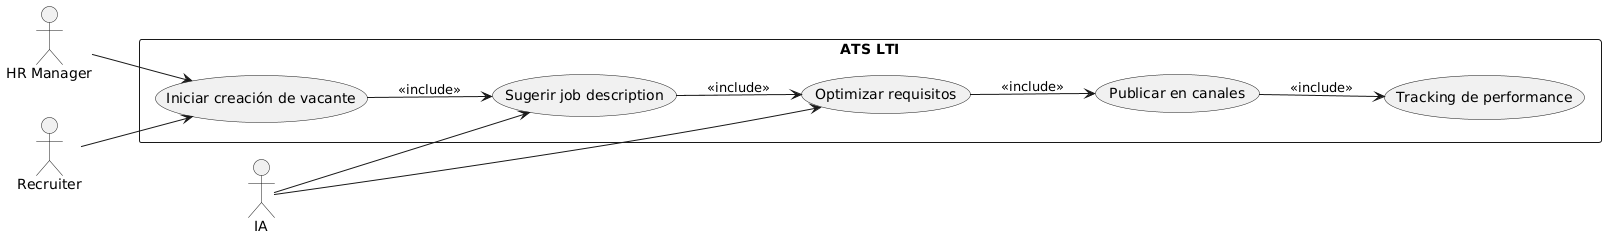

The diagram above was rendered by PlantUML. Its source (embedded in the PNG):
@startuml
left to right direction
actor "HR Manager" as HRM
actor "Recruiter" as REC
actor "IA" as AI
rectangle "ATS LTI" {
  (Iniciar creación de vacante) as UC1
  (Sugerir job description) as UC2
  (Optimizar requisitos) as UC3
  (Publicar en canales) as UC4
  (Tracking de performance) as UC5
}
HRM --> UC1
REC --> UC1
UC1 --> UC2 : <<include>>
AI --> UC2
UC2 --> UC3 : <<include>>
AI --> UC3
UC3 --> UC4 : <<include>>
UC4 --> UC5 : <<include>>
@enduml